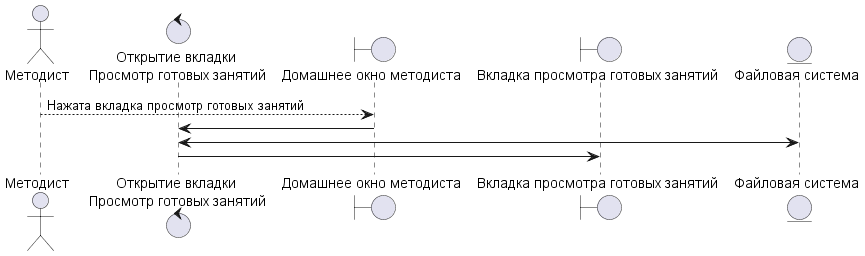

The diagram above was rendered by PlantUML. Its source (embedded in the PNG):
@startuml PoProsmotrZanyatiaMethodist.wsd

actor "Методист" as pl

control "Открытие вкладки\n Просмотр готовых занятий" as co

boundary "Домашнее окно методиста" as bo
boundary "Вкладка просмотра готовых занятий" as bo1

entity "Файловая система" as en

pl --> bo: Нажата вкладка просмотр готовых занятий

bo -> co

co <-> en

co -> bo1

@enduml